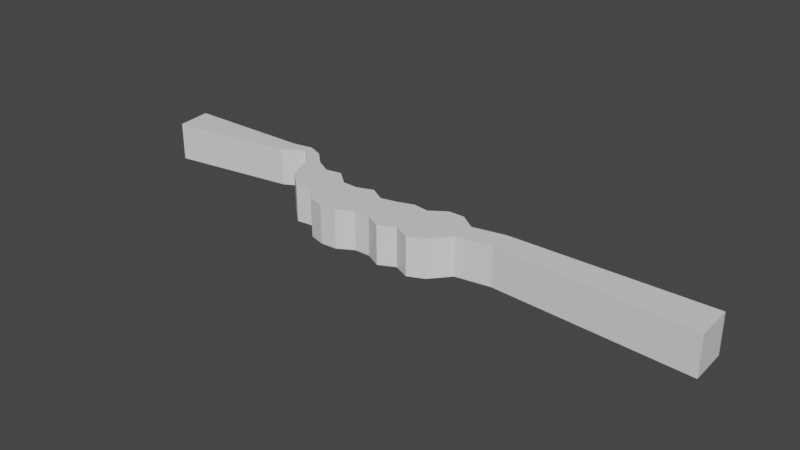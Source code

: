 # Source: CliffCollider.blend  (saved by Blender 2.93.21; exported with 4.5.12 LTS)
import bpy
from mathutils import Matrix  # noqa: F401  (used for matrix-valued properties, if any)

bpy.ops.wm.read_factory_settings(use_empty=True)
scene = bpy.context.scene
scene.name = 'Scene'

# ---- collections
col_collection = bpy.data.collections.new('Collection'); scene.collection.children.link(col_collection)

# ---- materials (node trees are filled in below, after node groups)
mat_top = bpy.data.materials.new('Top')
mat_top.use_transparent_shadow = False
mat_pit = bpy.data.materials.new('Pit')
mat_pit.use_transparent_shadow = False

# ---- material node trees
mat_top.use_nodes = True; mat_top.node_tree.nodes.clear()
_N = mat_top.node_tree.nodes; _L = mat_top.node_tree.links
n0 = _N.new('ShaderNodeBsdfPrincipled'); n0.name = 'Principled BSDF'; n0.location = (10, 300)
n0.distribution = 'GGX'
n0.subsurface_method = 'BURLEY'
n0.inputs[3].default_value = 1.45
n0.inputs[27].default_value = (0.0, 0.0, 0.0, 1.0)
n0.inputs[28].default_value = 1.0
n1 = _N.new('ShaderNodeOutputMaterial'); n1.name = 'Material Output'; n1.location = (300, 300)
_L.new(n0.outputs[0], n1.inputs[0])
n1.is_active_output = True
mat_pit.use_nodes = True; mat_pit.node_tree.nodes.clear()
_N = mat_pit.node_tree.nodes; _L = mat_pit.node_tree.links
n0 = _N.new('ShaderNodeBsdfPrincipled'); n0.name = 'Principled BSDF'; n0.location = (10, 300)
n0.distribution = 'GGX'
n0.subsurface_method = 'BURLEY'
n0.inputs[3].default_value = 1.45
n0.inputs[27].default_value = (0.0, 0.0, 0.0, 1.0)
n0.inputs[28].default_value = 1.0
n1 = _N.new('ShaderNodeOutputMaterial'); n1.name = 'Material Output'; n1.location = (300, 300)
_L.new(n0.outputs[0], n1.inputs[0])
n1.is_active_output = True

# ---- world
world_world = bpy.data.worlds.new('World'); scene.world = world_world
world_world.use_nodes = True; world_world.node_tree.nodes.clear()
_N = world_world.node_tree.nodes; _L = world_world.node_tree.links
n0 = _N.new('ShaderNodeOutputWorld'); n0.name = 'World Output'; n0.location = (300, 300)
n1 = _N.new('ShaderNodeBackground'); n1.name = 'Background'; n1.location = (10, 300)
n1.inputs[0].default_value = (0.05088, 0.05088, 0.05088, 1.0)
_L.new(n1.outputs[0], n0.inputs[0])
n0.is_active_output = True
world_world.color = (0.05088, 0.05088, 0.05088)
world_world.use_sun_shadow = False
world_world.sun_shadow_jitter_overblur = 0.0

# ---- meshes
me_cube_001 = bpy.data.meshes.new('Cube.001')
me_cube_001.from_pydata([(-1.0, -0.9924, -0.05058), (1.0, -0.9924, -0.05058), (2.992, -2.005, -0.05058), (5.001, -1.012, -0.05058), (-2.992, -2.137, -0.05058), (-4.985, -2.25, -0.05058), (6.993, -1.906, -0.05058), (9.002, -1.012, -0.05058), (11.03, 1.345, -0.05058), (15.36, 2.047, -0.05058), (-6.988, -1.686, -0.05058), (-8.992, 0.2897, -0.05058), (-11.02, 0.06392, -0.05058), (-13.03, 1.814, -0.05058), (-14.97, 5.92, -0.05058), (-16.95, 7.683, -0.05058), (-19.53, 6.191, -0.05058), (-1.0, 3.338, -0.05058), (1.0, 3.785, -0.05058), (2.992, 4.472, -0.05058), (5.001, 4.211, -0.05058), (-2.992, 4.483, -0.05058), (-4.985, 3.742, -0.05058), (6.993, 5.593, -0.05058), (9.002, 5.593, -0.05058), (11.03, 4.17, -0.05058), (15.08, 5.009, -0.05058), (-6.988, 3.787, -0.05058), (-8.992, 5.469, -0.05058), (-11.02, 5.126, -0.05058), (-13.03, 6.181, -0.05058), (-14.97, 8.007, -0.05058), (-16.95, 8.804, -0.05058), (-19.53, 8.312, -0.05058), (-35.33, 3.663, -0.05058), (-35.89, 8.172, -0.05058), (39.66, 0.5724, -0.05058), (39.45, 5.43, -0.05058), (1.0, -0.9924, 4.796), (-1.0, -0.9924, 4.796), (2.992, -2.005, 4.796), (5.001, -1.012, 4.796), (-2.992, -2.137, 4.796), (-4.985, -2.25, 4.796), (6.993, -1.906, 4.796), (9.002, -1.012, 4.796), (11.03, 1.345, 4.796), (15.36, 2.047, 4.796), (-6.988, -1.686, 4.796), (-8.992, 0.2897, 4.796), (-11.02, 0.06392, 4.796), (-13.03, 1.814, 4.796), (-14.97, 5.92, 4.796), (39.45, 5.43, 4.796), (39.66, 0.5724, 4.796), (-16.95, 7.683, 4.796), (15.08, 5.009, 4.796), (-19.53, 6.191, 4.796), (11.03, 4.17, 4.796), (1.0, 3.785, 4.796), (-1.0, 3.338, 4.796), (9.002, 5.593, 4.796), (6.993, 5.593, 4.796), (2.992, 4.472, 4.796), (5.001, 4.211, 4.796), (-2.992, 4.483, 4.796), (-4.985, 3.742, 4.796), (-6.988, 3.787, 4.796), (-8.992, 5.469, 4.796), (-11.02, 5.126, 4.796), (-13.03, 6.181, 4.796), (-35.89, 8.172, 4.796), (-35.33, 3.663, 4.796), (-19.53, 8.312, 4.796), (-14.97, 8.007, 4.796), (-16.95, 8.804, 4.796)], [], [(55, 52, 74, 75), (55, 75, 73, 57), (71, 72, 57, 73), (51, 70, 74, 52), (50, 69, 70, 51), (50, 49, 68, 69), (48, 43, 66, 67), (48, 67, 68, 49), (42, 65, 66, 43), (39, 60, 65, 42), (39, 38, 59, 60), (38, 40, 63, 59), (41, 64, 63, 40), (44, 62, 64, 41), (45, 61, 62, 44), (45, 46, 58, 61), (47, 56, 58, 46), (53, 56, 47, 54), (37, 36, 9, 26), (9, 8, 25, 26), (7, 24, 25, 8), (7, 6, 23, 24), (6, 3, 20, 23), (3, 2, 19, 20), (1, 18, 19, 2), (0, 17, 18, 1), (0, 4, 21, 17), (4, 5, 22, 21), (10, 11, 28, 27), (10, 27, 22, 5), (12, 29, 28, 11), (12, 13, 30, 29), (13, 14, 31, 30), (35, 33, 16, 34), (15, 16, 33, 32), (15, 32, 31, 14), (35, 34, 72, 71), (4, 0, 39, 42), (23, 20, 64, 62), (16, 15, 55, 57), (29, 30, 70, 69), (5, 4, 42, 43), (3, 6, 44, 41), (24, 23, 62, 61), (18, 17, 60, 59), (30, 31, 74, 70), (6, 7, 45, 44), (7, 8, 46, 45), (25, 24, 61, 58), (31, 32, 75, 74), (8, 9, 47, 46), (19, 18, 59, 63), (10, 5, 43, 48), (26, 25, 58, 56), (32, 33, 73, 75), (11, 10, 48, 49), (20, 19, 63, 64), (33, 35, 71, 73), (12, 11, 49, 50), (22, 27, 67, 66), (34, 16, 57, 72), (13, 12, 50, 51), (17, 21, 65, 60), (37, 26, 56, 53), (14, 13, 51, 52), (27, 28, 68, 67), (0, 1, 38, 39), (9, 36, 54, 47), (36, 37, 53, 54), (1, 2, 40, 38), (21, 22, 66, 65), (15, 14, 52, 55), (28, 29, 69, 68), (2, 3, 41, 40)])
me_cube_001.polygons.foreach_set('material_index', [1, 1, 1, 1, 1, 1, 1, 1, 1, 1, 1, 1, 1, 1, 1, 1, 1, 1, 1, 1, 1, 1, 1, 1, 1, 1, 1, 1, 1, 1, 1, 1, 1, 1, 1, 1, 1, 1, 1, 1, 1, 1, 1, 1, 1, 1, 1, 1, 1, 1, 1, 1, 1, 1, 1, 1, 1, 1, 1, 1, 1, 1, 1, 1, 1, 1, 1, 1, 1, 1, 1, 1, 1, 1])
_uv = me_cube_001.uv_layers.new(name='UVMap')
_uv.uv.foreach_set('vector', [0.3064, 0.0607, 0.3274, 0.0607, 0.3274, 0.0607, 0.3064, 0.0607, 0.3064, 0.0607, 0.3064, 0.0607, 0.279, 0.0607, 0.279, 0.0607, 0.1051, 0.0607, 0.111, 0.0607, 0.279, 0.0607, 0.279, 0.0607, 0.3481, 0.0607, 0.3481, 0.0607, 0.3274, 0.0607, 0.3274, 0.0607, 0.3694, 0.0607, 0.3694, 0.0607, 0.3481, 0.0607, 0.3481, 0.0607, 0.3694, 0.0607, 0.3911, 0.0607, 0.3911, 0.0607, 0.3694, 0.0607, 0.4124, 0.0607, 0.4337, 0.0607, 0.4337, 0.0607, 0.4124, 0.0607, 0.4124, 0.0607, 0.4124, 0.0607, 0.3911, 0.0607, 0.3911, 0.0607, 0.4548, 0.0607, 0.4548, 0.0607, 0.4337, 0.0607, 0.4337, 0.0607, 0.476, 0.0607, 0.476, 0.0607, 0.4548, 0.0607, 0.4548, 0.0607, 0.476, 0.0607, 0.4973, 0.0607, 0.4973, 0.0607, 0.476, 0.0607, 0.4973, 0.0607, 0.5185, 0.0607, 0.5185, 0.0607, 0.4973, 0.0607, 0.5398, 0.0607, 0.5398, 0.0607, 0.5185, 0.0607, 0.5185, 0.0607, 0.561, 0.0607, 0.561, 0.0607, 0.5398, 0.0607, 0.5398, 0.0607, 0.5824, 0.0607, 0.5824, 0.0607, 0.561, 0.0607, 0.561, 0.0607, 0.5824, 0.0607, 0.6039, 0.0607, 0.6039, 0.0607, 0.5824, 0.0607, 0.65, 0.0607, 0.647, 0.0607, 0.6039, 0.0607, 0.6039, 0.0607, 0.9061, 0.0607, 0.647, 0.0607, 0.65, 0.0607, 0.9083, 0.0607, 0.9061, 0.0607, 0.9083, 0.0607, 0.65, 0.0607, 0.647, 0.0607, 0.65, 0.0607, 0.6039, 0.0607, 0.6039, 0.0607, 0.647, 0.0607, 0.5824, 0.0607, 0.5824, 0.0607, 0.6039, 0.0607, 0.6039, 0.0607, 0.5824, 0.0607, 0.561, 0.0607, 0.561, 0.0607, 0.5824, 0.0607, 0.561, 0.0607, 0.5398, 0.0607, 0.5398, 0.0607, 0.561, 0.0607, 0.5398, 0.0607, 0.5185, 0.0607, 0.5185, 0.0607, 0.5398, 0.0607, 0.4973, 0.0607, 0.4973, 0.0607, 0.5185, 0.0607, 0.5185, 0.0607, 0.476, 0.0607, 0.476, 0.0607, 0.4973, 0.0607, 0.4973, 0.0607, 0.476, 0.0607, 0.4548, 0.0607, 0.4548, 0.0607, 0.476, 0.0607, 0.4548, 0.0607, 0.4337, 0.0607, 0.4337, 0.0607, 0.4548, 0.0607, 0.4124, 0.0607, 0.3911, 0.0607, 0.3911, 0.0607, 0.4124, 0.0607, 0.4124, 0.0607, 0.4124, 0.0607, 0.4337, 0.0607, 0.4337, 0.0607, 0.3694, 0.0607, 0.3694, 0.0607, 0.3911, 0.0607, 0.3911, 0.0607, 0.3694, 0.0607, 0.3481, 0.0607, 0.3481, 0.0607, 0.3694, 0.0607, 0.3481, 0.0607, 0.3274, 0.0607, 0.3274, 0.0607, 0.3481, 0.0607, 0.1051, 0.0607, 0.279, 0.0607, 0.279, 0.0607, 0.111, 0.0607, 0.3064, 0.0607, 0.279, 0.0607, 0.279, 0.0607, 0.3064, 0.0607, 0.3064, 0.0607, 0.3064, 0.0607, 0.3274, 0.0607, 0.3274, 0.0607, 0.1051, 0.0607, 0.111, 0.0607, 0.111, 0.0607, 0.1051, 0.0607, 0.4548, 0.0607, 0.476, 0.0607, 0.476, 0.0607, 0.4548, 0.0607, 0.561, 0.0607, 0.5398, 0.0607, 0.5398, 0.0607, 0.561, 0.0607, 0.279, 0.0607, 0.3064, 0.0607, 0.3064, 0.0607, 0.279, 0.0607, 0.3694, 0.0607, 0.3481, 0.0607, 0.3481, 0.0607, 0.3694, 0.0607, 0.4337, 0.0607, 0.4548, 0.0607, 0.4548, 0.0607, 0.4337, 0.0607, 0.5398, 0.0607, 0.561, 0.0607, 0.561, 0.0607, 0.5398, 0.0607, 0.5824, 0.0607, 0.561, 0.0607, 0.561, 0.0607, 0.5824, 0.0607, 0.4973, 0.0607, 0.476, 0.0607, 0.476, 0.0607, 0.4973, 0.0607, 0.3481, 0.0607, 0.3274, 0.0607, 0.3274, 0.0607, 0.3481, 0.0607, 0.561, 0.0607, 0.5824, 0.0607, 0.5824, 0.0607, 0.561, 0.0607, 0.5824, 0.0607, 0.6039, 0.0607, 0.6039, 0.0607, 0.5824, 0.0607, 0.6039, 0.0607, 0.5824, 0.0607, 0.5824, 0.0607, 0.6039, 0.0607, 0.3274, 0.0607, 0.3064, 0.0607, 0.3064, 0.0607, 0.3274, 0.0607, 0.6039, 0.0607, 0.65, 0.0607, 0.65, 0.0607, 0.6039, 0.0607, 0.5185, 0.0607, 0.4973, 0.0607, 0.4973, 0.0607, 0.5185, 0.0607, 0.4124, 0.0607, 0.4337, 0.0607, 0.4337, 0.0607, 0.4124, 0.0607, 0.647, 0.0607, 0.6039, 0.0607, 0.6039, 0.0607, 0.647, 0.0607, 0.3064, 0.0607, 0.279, 0.0607, 0.279, 0.0607, 0.3064, 0.0607, 0.3911, 0.0607, 0.4124, 0.0607, 0.4124, 0.0607, 0.3911, 0.0607, 0.5398, 0.0607, 0.5185, 0.0607, 0.5185, 0.0607, 0.5398, 0.0607, 0.279, 0.0607, 0.1051, 0.0607, 0.1051, 0.0607, 0.279, 0.0607, 0.3694, 0.0607, 0.3911, 0.0607, 0.3911, 0.0607, 0.3694, 0.0607, 0.4337, 0.0607, 0.4124, 0.0607, 0.4124, 0.0607, 0.4337, 0.0607, 0.111, 0.0607, 0.279, 0.0607, 0.279, 0.0607, 0.111, 0.0607, 0.3481, 0.0607, 0.3694, 0.0607, 0.3694, 0.0607, 0.3481, 0.0607, 0.476, 0.0607, 0.4548, 0.0607, 0.4548, 0.0607, 0.476, 0.0607, 0.9061, 0.0607, 0.647, 0.0607, 0.647, 0.0607, 0.9061, 0.0607, 0.3274, 0.0607, 0.3481, 0.0607, 0.3481, 0.0607, 0.3274, 0.0607, 0.4124, 0.0607, 0.3911, 0.0607, 0.3911, 0.0607, 0.4124, 0.0607, 0.476, 0.0607, 0.4973, 0.0607, 0.4973, 0.0607, 0.476, 0.0607, 0.65, 0.0607, 0.9083, 0.0607, 0.9083, 0.0607, 0.65, 0.0607, 0.9083, 0.0607, 0.9061, 0.0607, 0.9061, 0.0607, 0.9083, 0.0607, 0.4973, 0.0607, 0.5185, 0.0607, 0.5185, 0.0607, 0.4973, 0.0607, 0.4548, 0.0607, 0.4337, 0.0607, 0.4337, 0.0607, 0.4548, 0.0607, 0.3064, 0.0607, 0.3274, 0.0607, 0.3274, 0.0607, 0.3064, 0.0607, 0.3911, 0.0607, 0.3694, 0.0607, 0.3694, 0.0607, 0.3911, 0.0607, 0.5185, 0.0607, 0.5398, 0.0607, 0.5398, 0.0607, 0.5185, 0.0607])
me_cube_001.materials.append(mat_top)
me_cube_001.materials.append(mat_pit)
me_cube_001.use_remesh_fix_poles = True
me_cube_001.use_remesh_preserve_attributes = False
me_cube_001.update()

# ---- objects
ob_cube = bpy.data.objects.new('Cube', me_cube_001)

# ---- transforms, parenting, visibility, modifiers, constraints
ob_cube.location = (0.0, 0.0, 0.0)

# ---- collection membership
col_collection.objects.link(ob_cube)

# ---- scene / render settings (as saved in the file)
scene.frame_start = 1; scene.frame_end = 250; scene.frame_set(1)
scene.render.engine = 'BLENDER_EEVEE_NEXT'
scene.cycles.use_denoising = False
scene.cycles.samples = 128
scene.cycles.sampling_pattern = 'TABULATED_SOBOL'
scene.cycles.use_adaptive_sampling = False
scene.cycles.use_light_tree = False
scene.view_settings.view_transform = 'Filmic'
bpy.context.view_layer.update()

# ---- added for rendering (the .blend has no active camera and no usable light): camera, sun
cam_auto = bpy.data.cameras.new('AutoCamera')
cam_auto.lens = 50.0
cam_auto.sensor_width = 36.0
cam_auto.clip_end = 1242.28
ob_auto_camera = bpy.data.objects.new('AutoCamera', cam_auto)
scene.collection.objects.link(ob_auto_camera)
ob_auto_camera.location = (72.6691, -81.666, 59.001)
ob_auto_camera.rotation_euler = (1.09748, -7.21219e-08, 0.694738)
scene.camera = ob_auto_camera
light_auto_sun = bpy.data.lights.new('AutoSun', 'SUN')
light_auto_sun.energy = 3.0
light_auto_sun.angle = 0.0523599
ob_auto_sun = bpy.data.objects.new('AutoSun', light_auto_sun)
scene.collection.objects.link(ob_auto_sun)
ob_auto_sun.rotation_euler = (0.872665, 0.174533, 0.523599)
bpy.context.view_layer.update()

